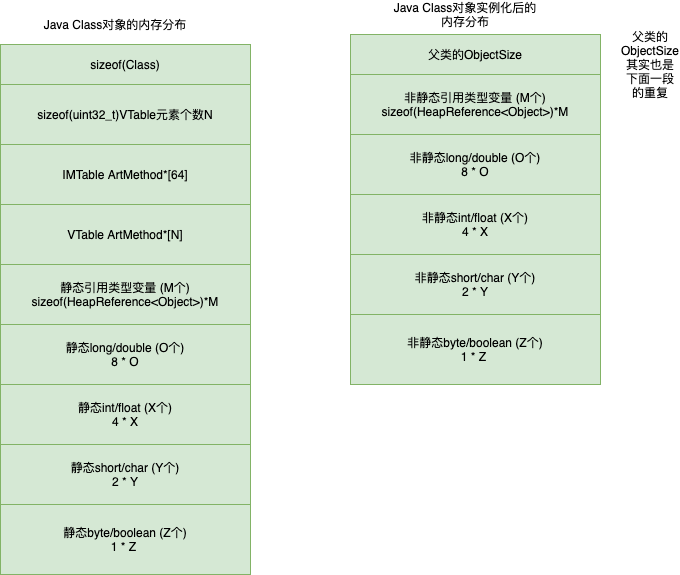

The diagram above was exported from draw.io. Its source (the exported page's mxGraphModel, read from the mxfile embedded in the PNG):
<mxGraphModel dx="1577" dy="857" grid="1" gridSize="10" guides="1" tooltips="1" connect="1" arrows="1" fold="1" page="1" pageScale="1" pageWidth="827" pageHeight="1169" math="0" shadow="0">
  <root>
    <mxCell id="EBNZ8o23xjcwYAkz3b5l-0" />
    <mxCell id="EBNZ8o23xjcwYAkz3b5l-1" parent="EBNZ8o23xjcwYAkz3b5l-0" />
    <mxCell id="EBNZ8o23xjcwYAkz3b5l-3" value="" style="rounded=0;whiteSpace=wrap;html=1;" parent="EBNZ8o23xjcwYAkz3b5l-1" vertex="1">
      <mxGeometry x="120" y="100" width="250" height="530" as="geometry" />
    </mxCell>
    <mxCell id="EBNZ8o23xjcwYAkz3b5l-4" value="Java Class对象的内存分布" style="text;html=1;strokeColor=none;fillColor=none;align=center;verticalAlign=middle;whiteSpace=wrap;rounded=0;" parent="EBNZ8o23xjcwYAkz3b5l-1" vertex="1">
      <mxGeometry x="160" y="70" width="150" height="20" as="geometry" />
    </mxCell>
    <mxCell id="EBNZ8o23xjcwYAkz3b5l-5" value="sizeof(Class)" style="rounded=0;whiteSpace=wrap;html=1;fillColor=#d5e8d4;strokeColor=#82b366;" parent="EBNZ8o23xjcwYAkz3b5l-1" vertex="1">
      <mxGeometry x="120" y="100" width="250" height="40" as="geometry" />
    </mxCell>
    <mxCell id="EBNZ8o23xjcwYAkz3b5l-6" value="sizeof(uint32_t)VTable元素个数N" style="rounded=0;whiteSpace=wrap;html=1;fillColor=#d5e8d4;strokeColor=#82b366;" parent="EBNZ8o23xjcwYAkz3b5l-1" vertex="1">
      <mxGeometry x="120" y="140" width="250" height="60" as="geometry" />
    </mxCell>
    <mxCell id="EBNZ8o23xjcwYAkz3b5l-7" value="IMTable ArtMethod*[64]" style="rounded=0;whiteSpace=wrap;html=1;fillColor=#d5e8d4;strokeColor=#82b366;" parent="EBNZ8o23xjcwYAkz3b5l-1" vertex="1">
      <mxGeometry x="120" y="200" width="250" height="60" as="geometry" />
    </mxCell>
    <mxCell id="EBNZ8o23xjcwYAkz3b5l-8" value="VTable ArtMethod*[N]" style="rounded=0;whiteSpace=wrap;html=1;fillColor=#d5e8d4;strokeColor=#82b366;" parent="EBNZ8o23xjcwYAkz3b5l-1" vertex="1">
      <mxGeometry x="120" y="260" width="250" height="60" as="geometry" />
    </mxCell>
    <mxCell id="EBNZ8o23xjcwYAkz3b5l-9" value="静态引用类型变量 (M个)&lt;br&gt;sizeof(HeapReference&amp;lt;Object&amp;gt;)*M" style="rounded=0;whiteSpace=wrap;html=1;fillColor=#d5e8d4;strokeColor=#82b366;" parent="EBNZ8o23xjcwYAkz3b5l-1" vertex="1">
      <mxGeometry x="120" y="320" width="250" height="60" as="geometry" />
    </mxCell>
    <mxCell id="EBNZ8o23xjcwYAkz3b5l-10" value="静态long/double (O个)&lt;br&gt;8 * O" style="rounded=0;whiteSpace=wrap;html=1;fillColor=#d5e8d4;strokeColor=#82b366;" parent="EBNZ8o23xjcwYAkz3b5l-1" vertex="1">
      <mxGeometry x="120" y="380" width="250" height="60" as="geometry" />
    </mxCell>
    <mxCell id="EBNZ8o23xjcwYAkz3b5l-11" value="静态int/float (X个)&lt;br&gt;4 * X" style="rounded=0;whiteSpace=wrap;html=1;fillColor=#d5e8d4;strokeColor=#82b366;" parent="EBNZ8o23xjcwYAkz3b5l-1" vertex="1">
      <mxGeometry x="120" y="440" width="250" height="60" as="geometry" />
    </mxCell>
    <mxCell id="EBNZ8o23xjcwYAkz3b5l-12" value="静态short/char (Y个)&lt;br&gt;2 * Y" style="rounded=0;whiteSpace=wrap;html=1;fillColor=#d5e8d4;strokeColor=#82b366;" parent="EBNZ8o23xjcwYAkz3b5l-1" vertex="1">
      <mxGeometry x="120" y="500" width="250" height="60" as="geometry" />
    </mxCell>
    <mxCell id="EBNZ8o23xjcwYAkz3b5l-13" value="静态byte/boolean (Z个)&lt;br&gt;1 * Z&amp;nbsp;" style="rounded=0;whiteSpace=wrap;html=1;fillColor=#d5e8d4;strokeColor=#82b366;" parent="EBNZ8o23xjcwYAkz3b5l-1" vertex="1">
      <mxGeometry x="120" y="560" width="250" height="70" as="geometry" />
    </mxCell>
    <mxCell id="EBNZ8o23xjcwYAkz3b5l-14" value="" style="rounded=0;whiteSpace=wrap;html=1;" parent="EBNZ8o23xjcwYAkz3b5l-1" vertex="1">
      <mxGeometry x="470" y="90" width="250" height="350" as="geometry" />
    </mxCell>
    <mxCell id="EBNZ8o23xjcwYAkz3b5l-15" value="Java Class对象实例化后的内存分布" style="text;html=1;strokeColor=none;fillColor=none;align=center;verticalAlign=middle;whiteSpace=wrap;rounded=0;" parent="EBNZ8o23xjcwYAkz3b5l-1" vertex="1">
      <mxGeometry x="510" y="60" width="150" height="20" as="geometry" />
    </mxCell>
    <mxCell id="EBNZ8o23xjcwYAkz3b5l-16" value="父类的ObjectSize" style="rounded=0;whiteSpace=wrap;html=1;fillColor=#d5e8d4;strokeColor=#82b366;" parent="EBNZ8o23xjcwYAkz3b5l-1" vertex="1">
      <mxGeometry x="470" y="90" width="250" height="40" as="geometry" />
    </mxCell>
    <mxCell id="EBNZ8o23xjcwYAkz3b5l-20" value="非静态引用类型变量 (M个)&lt;br&gt;sizeof(HeapReference&amp;lt;Object&amp;gt;)*M" style="rounded=0;whiteSpace=wrap;html=1;fillColor=#d5e8d4;strokeColor=#82b366;" parent="EBNZ8o23xjcwYAkz3b5l-1" vertex="1">
      <mxGeometry x="470" y="130" width="250" height="60" as="geometry" />
    </mxCell>
    <mxCell id="EBNZ8o23xjcwYAkz3b5l-21" value="非静态long/double (O个)&lt;br&gt;8 * O" style="rounded=0;whiteSpace=wrap;html=1;fillColor=#d5e8d4;strokeColor=#82b366;" parent="EBNZ8o23xjcwYAkz3b5l-1" vertex="1">
      <mxGeometry x="470" y="190" width="250" height="60" as="geometry" />
    </mxCell>
    <mxCell id="EBNZ8o23xjcwYAkz3b5l-22" value="非静态int/float (X个)&lt;br&gt;4 * X" style="rounded=0;whiteSpace=wrap;html=1;fillColor=#d5e8d4;strokeColor=#82b366;" parent="EBNZ8o23xjcwYAkz3b5l-1" vertex="1">
      <mxGeometry x="470" y="250" width="250" height="60" as="geometry" />
    </mxCell>
    <mxCell id="EBNZ8o23xjcwYAkz3b5l-23" value="非静态short/char (Y个)&lt;br&gt;2 * Y" style="rounded=0;whiteSpace=wrap;html=1;fillColor=#d5e8d4;strokeColor=#82b366;" parent="EBNZ8o23xjcwYAkz3b5l-1" vertex="1">
      <mxGeometry x="470" y="310" width="250" height="60" as="geometry" />
    </mxCell>
    <mxCell id="EBNZ8o23xjcwYAkz3b5l-24" value="非静态byte/boolean (Z个)&lt;br&gt;1 * Z&amp;nbsp;" style="rounded=0;whiteSpace=wrap;html=1;fillColor=#d5e8d4;strokeColor=#82b366;" parent="EBNZ8o23xjcwYAkz3b5l-1" vertex="1">
      <mxGeometry x="470" y="370" width="250" height="70" as="geometry" />
    </mxCell>
    <mxCell id="y67q1O-aRMeixUPvdXFP-0" value="父类的ObjectSize其实也是下面一段的重复" style="text;html=1;strokeColor=none;fillColor=none;align=center;verticalAlign=middle;whiteSpace=wrap;rounded=0;" parent="EBNZ8o23xjcwYAkz3b5l-1" vertex="1">
      <mxGeometry x="750" y="110" width="40" height="20" as="geometry" />
    </mxCell>
  </root>
</mxGraphModel>